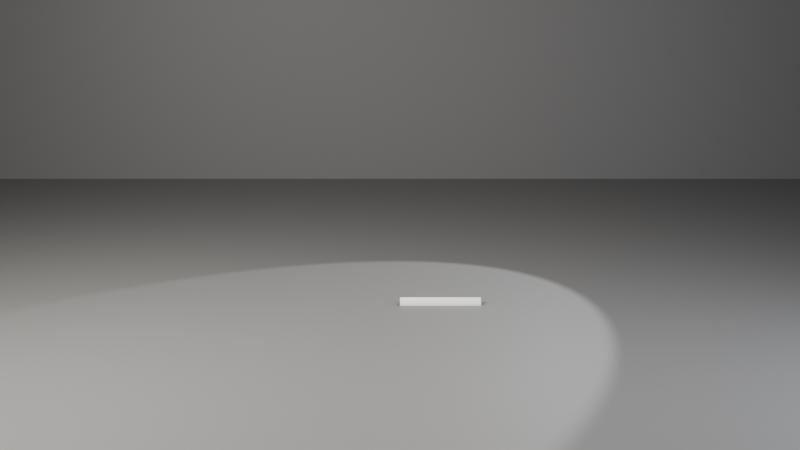 # Source: ch06_03_skinning_no_modifier.blend  (saved by Blender 5.3.31; exported with 4.5.12 LTS)
import bpy
from mathutils import Matrix  # noqa: F401  (used for matrix-valued properties, if any)

bpy.ops.wm.read_factory_settings(use_empty=True)
scene = bpy.context.scene
scene.name = 'SC_SKIN'

# ---- collections
col_set = bpy.data.collections.new('SET'); scene.collection.children.link(col_set)
col_lights = bpy.data.collections.new('LIGHTS'); scene.collection.children.link(col_lights)
col_cameras = bpy.data.collections.new('CAMERAS'); scene.collection.children.link(col_cameras)

# ---- materials (node trees are filled in below, after node groups)
mat_mat_studio_grey = bpy.data.materials.new('MAT_Studio_Grey')
mat_mat_studio_grey.diffuse_color = (0.18, 0.18, 0.18, 1.0)

# ---- material node trees
mat_mat_studio_grey.use_nodes = True; mat_mat_studio_grey.node_tree.nodes.clear()
_N = mat_mat_studio_grey.node_tree.nodes; _L = mat_mat_studio_grey.node_tree.links
n0 = _N.new('ShaderNodeBsdfPrincipled'); n0.name = 'Principled BSDF'; n0.location = (-200, 100)
n0.inputs[0].default_value = (0.18, 0.18, 0.18, 1.0)
n0.inputs[2].default_value = 0.6
n0.inputs[10].default_value = 0.005
n1 = _N.new('ShaderNodeOutputMaterial'); n1.name = 'Material Output'; n1.location = (200, 100)
_L.new(n0.outputs[0], n1.inputs[0])
n1.is_active_output = True

# ---- world
world_wo_neutral = bpy.data.worlds.new('WO_Neutral'); scene.world = world_wo_neutral
world_wo_neutral.use_nodes = True; world_wo_neutral.node_tree.nodes.clear()
_N = world_wo_neutral.node_tree.nodes; _L = world_wo_neutral.node_tree.links
n0 = _N.new('ShaderNodeBackground'); n0.name = 'Background'; n0.location = (-200, 100)
n0.inputs[0].default_value = (0.05, 0.05, 0.06, 1.0)
n1 = _N.new('ShaderNodeOutputWorld'); n1.name = 'World Output'; n1.location = (200, 100)
_L.new(n0.outputs[0], n1.inputs[0])
n1.is_active_output = True

# ---- cameras
cam_ca_main = bpy.data.cameras.new('CA_Main')
cam_ca_main.clip_end = 200.0

# ---- lights
light_la_key = bpy.data.lights.new('LA_Key', 'AREA')
light_la_key.color = (1.0, 0.95, 0.88)
light_la_key.energy = 600.0
light_la_key.size = 2.0
light_la_fill = bpy.data.lights.new('LA_Fill', 'AREA')
light_la_fill.color = (0.85, 0.9, 1.0)
light_la_fill.energy = 150.0
light_la_fill.size = 3.0
light_la_rim = bpy.data.lights.new('LA_Rim', 'SPOT')
light_la_rim.energy = 500.0

# ---- meshes
me_me_chr_arm = bpy.data.meshes.new('ME_CHR_Arm')
me_me_chr_arm.from_pydata([(0.0, 0.05, 0.0), (0.0, 0.04619, 0.01913), (0.0, 0.03536, 0.03536), (0.0, 0.01913, 0.04619), (0.0, 3.062e-18, 0.05), (0.0, -0.01913, 0.04619), (0.0, -0.03536, 0.03536), (0.0, -0.04619, 0.01913), (0.0, -0.05, 6.123e-18), (0.0, -0.04619, -0.01913), (0.0, -0.03536, -0.03536), (0.0, -0.01913, -0.04619), (0.0, -9.185e-18, -0.05), (0.0, 0.01913, -0.04619), (0.0, 0.03536, -0.03536), (0.0, 0.04619, -0.01913), (0.02, 0.05, 0.0), (0.02, 0.04619, 0.01913), (0.02, 0.03536, 0.03536), (0.02, 0.01913, 0.04619), (0.02, 3.062e-18, 0.05), (0.02, -0.01913, 0.04619), (0.02, -0.03536, 0.03536), (0.02, -0.04619, 0.01913), (0.02, -0.05, 6.123e-18), (0.02, -0.04619, -0.01913), (0.02, -0.03536, -0.03536), (0.02, -0.01913, -0.04619), (0.02, -9.185e-18, -0.05), (0.02, 0.01913, -0.04619), (0.02, 0.03536, -0.03536), (0.02, 0.04619, -0.01913), (0.04, 0.05, 0.0), (0.04, 0.04619, 0.01913), (0.04, 0.03536, 0.03536), (0.04, 0.01913, 0.04619), (0.04, 3.062e-18, 0.05), (0.04, -0.01913, 0.04619), (0.04, -0.03536, 0.03536), (0.04, -0.04619, 0.01913), (0.04, -0.05, 6.123e-18), (0.04, -0.04619, -0.01913), (0.04, -0.03536, -0.03536), (0.04, -0.01913, -0.04619), (0.04, -9.185e-18, -0.05), (0.04, 0.01913, -0.04619), (0.04, 0.03536, -0.03536), (0.04, 0.04619, -0.01913), (0.06, 0.05, 0.0), (0.06, 0.04619, 0.01913), (0.06, 0.03536, 0.03536), (0.06, 0.01913, 0.04619), (0.06, 3.062e-18, 0.05), (0.06, -0.01913, 0.04619), (0.06, -0.03536, 0.03536), (0.06, -0.04619, 0.01913), (0.06, -0.05, 6.123e-18), (0.06, -0.04619, -0.01913), (0.06, -0.03536, -0.03536), (0.06, -0.01913, -0.04619), (0.06, -9.185e-18, -0.05), (0.06, 0.01913, -0.04619), (0.06, 0.03536, -0.03536), (0.06, 0.04619, -0.01913), (0.08, 0.05, 0.0), (0.08, 0.04619, 0.01913), (0.08, 0.03536, 0.03536), (0.08, 0.01913, 0.04619), (0.08, 3.062e-18, 0.05), (0.08, -0.01913, 0.04619), (0.08, -0.03536, 0.03536), (0.08, -0.04619, 0.01913), (0.08, -0.05, 6.123e-18), (0.08, -0.04619, -0.01913), (0.08, -0.03536, -0.03536), (0.08, -0.01913, -0.04619), (0.08, -9.185e-18, -0.05), (0.08, 0.01913, -0.04619), (0.08, 0.03536, -0.03536), (0.08, 0.04619, -0.01913), (0.1, 0.05, 0.0), (0.1, 0.04619, 0.01913), (0.1, 0.03536, 0.03536), (0.1, 0.01913, 0.04619), (0.1, 3.062e-18, 0.05), (0.1, -0.01913, 0.04619), (0.1, -0.03536, 0.03536), (0.1, -0.04619, 0.01913), (0.1, -0.05, 6.123e-18), (0.1, -0.04619, -0.01913), (0.1, -0.03536, -0.03536), (0.1, -0.01913, -0.04619), (0.1, -9.185e-18, -0.05), (0.1, 0.01913, -0.04619), (0.1, 0.03536, -0.03536), (0.1, 0.04619, -0.01913), (0.12, 0.05, 0.0), (0.12, 0.04619, 0.01913), (0.12, 0.03536, 0.03536), (0.12, 0.01913, 0.04619), (0.12, 3.062e-18, 0.05), (0.12, -0.01913, 0.04619), (0.12, -0.03536, 0.03536), (0.12, -0.04619, 0.01913), (0.12, -0.05, 6.123e-18), (0.12, -0.04619, -0.01913), (0.12, -0.03536, -0.03536), (0.12, -0.01913, -0.04619), (0.12, -9.185e-18, -0.05), (0.12, 0.01913, -0.04619), (0.12, 0.03536, -0.03536), (0.12, 0.04619, -0.01913), (0.14, 0.05, 0.0), (0.14, 0.04619, 0.01913), (0.14, 0.03536, 0.03536), (0.14, 0.01913, 0.04619), (0.14, 3.062e-18, 0.05), (0.14, -0.01913, 0.04619), (0.14, -0.03536, 0.03536), (0.14, -0.04619, 0.01913), (0.14, -0.05, 6.123e-18), (0.14, -0.04619, -0.01913), (0.14, -0.03536, -0.03536), (0.14, -0.01913, -0.04619), (0.14, -9.185e-18, -0.05), (0.14, 0.01913, -0.04619), (0.14, 0.03536, -0.03536), (0.14, 0.04619, -0.01913), (0.16, 0.05, 0.0), (0.16, 0.04619, 0.01913), (0.16, 0.03536, 0.03536), (0.16, 0.01913, 0.04619), (0.16, 3.062e-18, 0.05), (0.16, -0.01913, 0.04619), (0.16, -0.03536, 0.03536), (0.16, -0.04619, 0.01913), (0.16, -0.05, 6.123e-18), (0.16, -0.04619, -0.01913), (0.16, -0.03536, -0.03536), (0.16, -0.01913, -0.04619), (0.16, -9.185e-18, -0.05), (0.16, 0.01913, -0.04619), (0.16, 0.03536, -0.03536), (0.16, 0.04619, -0.01913), (0.18, 0.05, 0.0), (0.18, 0.04619, 0.01913), (0.18, 0.03536, 0.03536), (0.18, 0.01913, 0.04619), (0.18, 3.062e-18, 0.05), (0.18, -0.01913, 0.04619), (0.18, -0.03536, 0.03536), (0.18, -0.04619, 0.01913), (0.18, -0.05, 6.123e-18), (0.18, -0.04619, -0.01913), (0.18, -0.03536, -0.03536), (0.18, -0.01913, -0.04619), (0.18, -9.185e-18, -0.05), (0.18, 0.01913, -0.04619), (0.18, 0.03536, -0.03536), (0.18, 0.04619, -0.01913), (0.2, 0.05, 0.0), (0.2, 0.04619, 0.01913), (0.2, 0.03536, 0.03536), (0.2, 0.01913, 0.04619), (0.2, 3.062e-18, 0.05), (0.2, -0.01913, 0.04619), (0.2, -0.03536, 0.03536), (0.2, -0.04619, 0.01913), (0.2, -0.05, 6.123e-18), (0.2, -0.04619, -0.01913), (0.2, -0.03536, -0.03536), (0.2, -0.01913, -0.04619), (0.2, -9.185e-18, -0.05), (0.2, 0.01913, -0.04619), (0.2, 0.03536, -0.03536), (0.2, 0.04619, -0.01913), (0.22, 0.05, 0.0), (0.22, 0.04619, 0.01913), (0.22, 0.03536, 0.03536), (0.22, 0.01913, 0.04619), (0.22, 3.062e-18, 0.05), (0.22, -0.01913, 0.04619), (0.22, -0.03536, 0.03536), (0.22, -0.04619, 0.01913), (0.22, -0.05, 6.123e-18), (0.22, -0.04619, -0.01913), (0.22, -0.03536, -0.03536), (0.22, -0.01913, -0.04619), (0.22, -9.185e-18, -0.05), (0.22, 0.01913, -0.04619), (0.22, 0.03536, -0.03536), (0.22, 0.04619, -0.01913), (0.24, 0.05, 0.0), (0.24, 0.04619, 0.01913), (0.24, 0.03536, 0.03536), (0.24, 0.01913, 0.04619), (0.24, 3.062e-18, 0.05), (0.24, -0.01913, 0.04619), (0.24, -0.03536, 0.03536), (0.24, -0.04619, 0.01913), (0.24, -0.05, 6.123e-18), (0.24, -0.04619, -0.01913), (0.24, -0.03536, -0.03536), (0.24, -0.01913, -0.04619), (0.24, -9.185e-18, -0.05), (0.24, 0.01913, -0.04619), (0.24, 0.03536, -0.03536), (0.24, 0.04619, -0.01913), (0.26, 0.05, 0.0), (0.26, 0.04619, 0.01913), (0.26, 0.03536, 0.03536), (0.26, 0.01913, 0.04619), (0.26, 3.062e-18, 0.05), (0.26, -0.01913, 0.04619), (0.26, -0.03536, 0.03536), (0.26, -0.04619, 0.01913), (0.26, -0.05, 6.123e-18), (0.26, -0.04619, -0.01913), (0.26, -0.03536, -0.03536), (0.26, -0.01913, -0.04619), (0.26, -9.185e-18, -0.05), (0.26, 0.01913, -0.04619), (0.26, 0.03536, -0.03536), (0.26, 0.04619, -0.01913), (0.28, 0.05, 0.0), (0.28, 0.04619, 0.01913), (0.28, 0.03536, 0.03536), (0.28, 0.01913, 0.04619), (0.28, 3.062e-18, 0.05), (0.28, -0.01913, 0.04619), (0.28, -0.03536, 0.03536), (0.28, -0.04619, 0.01913), (0.28, -0.05, 6.123e-18), (0.28, -0.04619, -0.01913), (0.28, -0.03536, -0.03536), (0.28, -0.01913, -0.04619), (0.28, -9.185e-18, -0.05), (0.28, 0.01913, -0.04619), (0.28, 0.03536, -0.03536), (0.28, 0.04619, -0.01913), (0.3, 0.05, 0.0), (0.3, 0.04619, 0.01913), (0.3, 0.03536, 0.03536), (0.3, 0.01913, 0.04619), (0.3, 3.062e-18, 0.05), (0.3, -0.01913, 0.04619), (0.3, -0.03536, 0.03536), (0.3, -0.04619, 0.01913), (0.3, -0.05, 6.123e-18), (0.3, -0.04619, -0.01913), (0.3, -0.03536, -0.03536), (0.3, -0.01913, -0.04619), (0.3, -9.185e-18, -0.05), (0.3, 0.01913, -0.04619), (0.3, 0.03536, -0.03536), (0.3, 0.04619, -0.01913), (0.32, 0.05, 0.0), (0.32, 0.04619, 0.01913), (0.32, 0.03536, 0.03536), (0.32, 0.01913, 0.04619), (0.32, 3.062e-18, 0.05), (0.32, -0.01913, 0.04619), (0.32, -0.03536, 0.03536), (0.32, -0.04619, 0.01913), (0.32, -0.05, 6.123e-18), (0.32, -0.04619, -0.01913), (0.32, -0.03536, -0.03536), (0.32, -0.01913, -0.04619), (0.32, -9.185e-18, -0.05), (0.32, 0.01913, -0.04619), (0.32, 0.03536, -0.03536), (0.32, 0.04619, -0.01913), (0.34, 0.05, 0.0), (0.34, 0.04619, 0.01913), (0.34, 0.03536, 0.03536), (0.34, 0.01913, 0.04619), (0.34, 3.062e-18, 0.05), (0.34, -0.01913, 0.04619), (0.34, -0.03536, 0.03536), (0.34, -0.04619, 0.01913), (0.34, -0.05, 6.123e-18), (0.34, -0.04619, -0.01913), (0.34, -0.03536, -0.03536), (0.34, -0.01913, -0.04619), (0.34, -9.185e-18, -0.05), (0.34, 0.01913, -0.04619), (0.34, 0.03536, -0.03536), (0.34, 0.04619, -0.01913), (0.36, 0.05, 0.0), (0.36, 0.04619, 0.01913), (0.36, 0.03536, 0.03536), (0.36, 0.01913, 0.04619), (0.36, 3.062e-18, 0.05), (0.36, -0.01913, 0.04619), (0.36, -0.03536, 0.03536), (0.36, -0.04619, 0.01913), (0.36, -0.05, 6.123e-18), (0.36, -0.04619, -0.01913), (0.36, -0.03536, -0.03536), (0.36, -0.01913, -0.04619), (0.36, -9.185e-18, -0.05), (0.36, 0.01913, -0.04619), (0.36, 0.03536, -0.03536), (0.36, 0.04619, -0.01913), (0.38, 0.05, 0.0), (0.38, 0.04619, 0.01913), (0.38, 0.03536, 0.03536), (0.38, 0.01913, 0.04619), (0.38, 3.062e-18, 0.05), (0.38, -0.01913, 0.04619), (0.38, -0.03536, 0.03536), (0.38, -0.04619, 0.01913), (0.38, -0.05, 6.123e-18), (0.38, -0.04619, -0.01913), (0.38, -0.03536, -0.03536), (0.38, -0.01913, -0.04619), (0.38, -9.185e-18, -0.05), (0.38, 0.01913, -0.04619), (0.38, 0.03536, -0.03536), (0.38, 0.04619, -0.01913), (0.4, 0.05, 0.0), (0.4, 0.04619, 0.01913), (0.4, 0.03536, 0.03536), (0.4, 0.01913, 0.04619), (0.4, 3.062e-18, 0.05), (0.4, -0.01913, 0.04619), (0.4, -0.03536, 0.03536), (0.4, -0.04619, 0.01913), (0.4, -0.05, 6.123e-18), (0.4, -0.04619, -0.01913), (0.4, -0.03536, -0.03536), (0.4, -0.01913, -0.04619), (0.4, -9.185e-18, -0.05), (0.4, 0.01913, -0.04619), (0.4, 0.03536, -0.03536), (0.4, 0.04619, -0.01913), (0.42, 0.05, 0.0), (0.42, 0.04619, 0.01913), (0.42, 0.03536, 0.03536), (0.42, 0.01913, 0.04619), (0.42, 3.062e-18, 0.05), (0.42, -0.01913, 0.04619), (0.42, -0.03536, 0.03536), (0.42, -0.04619, 0.01913), (0.42, -0.05, 6.123e-18), (0.42, -0.04619, -0.01913), (0.42, -0.03536, -0.03536), (0.42, -0.01913, -0.04619), (0.42, -9.185e-18, -0.05), (0.42, 0.01913, -0.04619), (0.42, 0.03536, -0.03536), (0.42, 0.04619, -0.01913), (0.44, 0.05, 0.0), (0.44, 0.04619, 0.01913), (0.44, 0.03536, 0.03536), (0.44, 0.01913, 0.04619), (0.44, 3.062e-18, 0.05), (0.44, -0.01913, 0.04619), (0.44, -0.03536, 0.03536), (0.44, -0.04619, 0.01913), (0.44, -0.05, 6.123e-18), (0.44, -0.04619, -0.01913), (0.44, -0.03536, -0.03536), (0.44, -0.01913, -0.04619), (0.44, -9.185e-18, -0.05), (0.44, 0.01913, -0.04619), (0.44, 0.03536, -0.03536), (0.44, 0.04619, -0.01913), (0.46, 0.05, 0.0), (0.46, 0.04619, 0.01913), (0.46, 0.03536, 0.03536), (0.46, 0.01913, 0.04619), (0.46, 3.062e-18, 0.05), (0.46, -0.01913, 0.04619), (0.46, -0.03536, 0.03536), (0.46, -0.04619, 0.01913), (0.46, -0.05, 6.123e-18), (0.46, -0.04619, -0.01913), (0.46, -0.03536, -0.03536), (0.46, -0.01913, -0.04619), (0.46, -9.185e-18, -0.05), (0.46, 0.01913, -0.04619), (0.46, 0.03536, -0.03536), (0.46, 0.04619, -0.01913), (0.48, 0.05, 0.0), (0.48, 0.04619, 0.01913), (0.48, 0.03536, 0.03536), (0.48, 0.01913, 0.04619), (0.48, 3.062e-18, 0.05), (0.48, -0.01913, 0.04619), (0.48, -0.03536, 0.03536), (0.48, -0.04619, 0.01913), (0.48, -0.05, 6.123e-18), (0.48, -0.04619, -0.01913), (0.48, -0.03536, -0.03536), (0.48, -0.01913, -0.04619), (0.48, -9.185e-18, -0.05), (0.48, 0.01913, -0.04619), (0.48, 0.03536, -0.03536), (0.48, 0.04619, -0.01913), (0.5, 0.05, 0.0), (0.5, 0.04619, 0.01913), (0.5, 0.03536, 0.03536), (0.5, 0.01913, 0.04619), (0.5, 3.062e-18, 0.05), (0.5, -0.01913, 0.04619), (0.5, -0.03536, 0.03536), (0.5, -0.04619, 0.01913), (0.5, -0.05, 6.123e-18), (0.5, -0.04619, -0.01913), (0.5, -0.03536, -0.03536), (0.5, -0.01913, -0.04619), (0.5, -9.185e-18, -0.05), (0.5, 0.01913, -0.04619), (0.5, 0.03536, -0.03536), (0.5, 0.04619, -0.01913), (0.52, 0.05, 0.0), (0.52, 0.04619, 0.01913), (0.52, 0.03536, 0.03536), (0.52, 0.01913, 0.04619), (0.52, 3.062e-18, 0.05), (0.52, -0.01913, 0.04619), (0.52, -0.03536, 0.03536), (0.52, -0.04619, 0.01913), (0.52, -0.05, 6.123e-18), (0.52, -0.04619, -0.01913), (0.52, -0.03536, -0.03536), (0.52, -0.01913, -0.04619), (0.52, -9.185e-18, -0.05), (0.52, 0.01913, -0.04619), (0.52, 0.03536, -0.03536), (0.52, 0.04619, -0.01913), (0.54, 0.05, 0.0), (0.54, 0.04619, 0.01913), (0.54, 0.03536, 0.03536), (0.54, 0.01913, 0.04619), (0.54, 3.062e-18, 0.05), (0.54, -0.01913, 0.04619), (0.54, -0.03536, 0.03536), (0.54, -0.04619, 0.01913), (0.54, -0.05, 6.123e-18), (0.54, -0.04619, -0.01913), (0.54, -0.03536, -0.03536), (0.54, -0.01913, -0.04619), (0.54, -9.185e-18, -0.05), (0.54, 0.01913, -0.04619), (0.54, 0.03536, -0.03536), (0.54, 0.04619, -0.01913), (0.56, 0.05, 0.0), (0.56, 0.04619, 0.01913), (0.56, 0.03536, 0.03536), (0.56, 0.01913, 0.04619), (0.56, 3.062e-18, 0.05), (0.56, -0.01913, 0.04619), (0.56, -0.03536, 0.03536), (0.56, -0.04619, 0.01913), (0.56, -0.05, 6.123e-18), (0.56, -0.04619, -0.01913), (0.56, -0.03536, -0.03536), (0.56, -0.01913, -0.04619), (0.56, -9.185e-18, -0.05), (0.56, 0.01913, -0.04619), (0.56, 0.03536, -0.03536), (0.56, 0.04619, -0.01913), (0.58, 0.05, 0.0), (0.58, 0.04619, 0.01913), (0.58, 0.03536, 0.03536), (0.58, 0.01913, 0.04619), (0.58, 3.062e-18, 0.05), (0.58, -0.01913, 0.04619), (0.58, -0.03536, 0.03536), (0.58, -0.04619, 0.01913), (0.58, -0.05, 6.123e-18), (0.58, -0.04619, -0.01913), (0.58, -0.03536, -0.03536), (0.58, -0.01913, -0.04619), (0.58, -9.185e-18, -0.05), (0.58, 0.01913, -0.04619), (0.58, 0.03536, -0.03536), (0.58, 0.04619, -0.01913), (0.6, 0.05, 0.0), (0.6, 0.04619, 0.01913), (0.6, 0.03536, 0.03536), (0.6, 0.01913, 0.04619), (0.6, 3.062e-18, 0.05), (0.6, -0.01913, 0.04619), (0.6, -0.03536, 0.03536), (0.6, -0.04619, 0.01913), (0.6, -0.05, 6.123e-18), (0.6, -0.04619, -0.01913), (0.6, -0.03536, -0.03536), (0.6, -0.01913, -0.04619), (0.6, -9.185e-18, -0.05), (0.6, 0.01913, -0.04619), (0.6, 0.03536, -0.03536), (0.6, 0.04619, -0.01913)], [], [(0, 1, 17, 16), (1, 2, 18, 17), (2, 3, 19, 18), (3, 4, 20, 19), (4, 5, 21, 20), (5, 6, 22, 21), (6, 7, 23, 22), (7, 8, 24, 23), (8, 9, 25, 24), (9, 10, 26, 25), (10, 11, 27, 26), (11, 12, 28, 27), (12, 13, 29, 28), (13, 14, 30, 29), (14, 15, 31, 30), (15, 0, 16, 31), (16, 17, 33, 32), (17, 18, 34, 33), (18, 19, 35, 34), (19, 20, 36, 35), (20, 21, 37, 36), (21, 22, 38, 37), (22, 23, 39, 38), (23, 24, 40, 39), (24, 25, 41, 40), (25, 26, 42, 41), (26, 27, 43, 42), (27, 28, 44, 43), (28, 29, 45, 44), (29, 30, 46, 45), (30, 31, 47, 46), (31, 16, 32, 47), (32, 33, 49, 48), (33, 34, 50, 49), (34, 35, 51, 50), (35, 36, 52, 51), (36, 37, 53, 52), (37, 38, 54, 53), (38, 39, 55, 54), (39, 40, 56, 55), (40, 41, 57, 56), (41, 42, 58, 57), (42, 43, 59, 58), (43, 44, 60, 59), (44, 45, 61, 60), (45, 46, 62, 61), (46, 47, 63, 62), (47, 32, 48, 63), (48, 49, 65, 64), (49, 50, 66, 65), (50, 51, 67, 66), (51, 52, 68, 67), (52, 53, 69, 68), (53, 54, 70, 69), (54, 55, 71, 70), (55, 56, 72, 71), (56, 57, 73, 72), (57, 58, 74, 73), (58, 59, 75, 74), (59, 60, 76, 75), (60, 61, 77, 76), (61, 62, 78, 77), (62, 63, 79, 78), (63, 48, 64, 79), (64, 65, 81, 80), (65, 66, 82, 81), (66, 67, 83, 82), (67, 68, 84, 83), (68, 69, 85, 84), (69, 70, 86, 85), (70, 71, 87, 86), (71, 72, 88, 87), (72, 73, 89, 88), (73, 74, 90, 89), (74, 75, 91, 90), (75, 76, 92, 91), (76, 77, 93, 92), (77, 78, 94, 93), (78, 79, 95, 94), (79, 64, 80, 95), (80, 81, 97, 96), (81, 82, 98, 97), (82, 83, 99, 98), (83, 84, 100, 99), (84, 85, 101, 100), (85, 86, 102, 101), (86, 87, 103, 102), (87, 88, 104, 103), (88, 89, 105, 104), (89, 90, 106, 105), (90, 91, 107, 106), (91, 92, 108, 107), (92, 93, 109, 108), (93, 94, 110, 109), (94, 95, 111, 110), (95, 80, 96, 111), (96, 97, 113, 112), (97, 98, 114, 113), (98, 99, 115, 114), (99, 100, 116, 115), (100, 101, 117, 116), (101, 102, 118, 117), (102, 103, 119, 118), (103, 104, 120, 119), (104, 105, 121, 120), (105, 106, 122, 121), (106, 107, 123, 122), (107, 108, 124, 123), (108, 109, 125, 124), (109, 110, 126, 125), (110, 111, 127, 126), (111, 96, 112, 127), (112, 113, 129, 128), (113, 114, 130, 129), (114, 115, 131, 130), (115, 116, 132, 131), (116, 117, 133, 132), (117, 118, 134, 133), (118, 119, 135, 134), (119, 120, 136, 135), (120, 121, 137, 136), (121, 122, 138, 137), (122, 123, 139, 138), (123, 124, 140, 139), (124, 125, 141, 140), (125, 126, 142, 141), (126, 127, 143, 142), (127, 112, 128, 143), (128, 129, 145, 144), (129, 130, 146, 145), (130, 131, 147, 146), (131, 132, 148, 147), (132, 133, 149, 148), (133, 134, 150, 149), (134, 135, 151, 150), (135, 136, 152, 151), (136, 137, 153, 152), (137, 138, 154, 153), (138, 139, 155, 154), (139, 140, 156, 155), (140, 141, 157, 156), (141, 142, 158, 157), (142, 143, 159, 158), (143, 128, 144, 159), (144, 145, 161, 160), (145, 146, 162, 161), (146, 147, 163, 162), (147, 148, 164, 163), (148, 149, 165, 164), (149, 150, 166, 165), (150, 151, 167, 166), (151, 152, 168, 167), (152, 153, 169, 168), (153, 154, 170, 169), (154, 155, 171, 170), (155, 156, 172, 171), (156, 157, 173, 172), (157, 158, 174, 173), (158, 159, 175, 174), (159, 144, 160, 175), (160, 161, 177, 176), (161, 162, 178, 177), (162, 163, 179, 178), (163, 164, 180, 179), (164, 165, 181, 180), (165, 166, 182, 181), (166, 167, 183, 182), (167, 168, 184, 183), (168, 169, 185, 184), (169, 170, 186, 185), (170, 171, 187, 186), (171, 172, 188, 187), (172, 173, 189, 188), (173, 174, 190, 189), (174, 175, 191, 190), (175, 160, 176, 191), (176, 177, 193, 192), (177, 178, 194, 193), (178, 179, 195, 194), (179, 180, 196, 195), (180, 181, 197, 196), (181, 182, 198, 197), (182, 183, 199, 198), (183, 184, 200, 199), (184, 185, 201, 200), (185, 186, 202, 201), (186, 187, 203, 202), (187, 188, 204, 203), (188, 189, 205, 204), (189, 190, 206, 205), (190, 191, 207, 206), (191, 176, 192, 207), (192, 193, 209, 208), (193, 194, 210, 209), (194, 195, 211, 210), (195, 196, 212, 211), (196, 197, 213, 212), (197, 198, 214, 213), (198, 199, 215, 214), (199, 200, 216, 215), (200, 201, 217, 216), (201, 202, 218, 217), (202, 203, 219, 218), (203, 204, 220, 219), (204, 205, 221, 220), (205, 206, 222, 221), (206, 207, 223, 222), (207, 192, 208, 223), (208, 209, 225, 224), (209, 210, 226, 225), (210, 211, 227, 226), (211, 212, 228, 227), (212, 213, 229, 228), (213, 214, 230, 229), (214, 215, 231, 230), (215, 216, 232, 231), (216, 217, 233, 232), (217, 218, 234, 233), (218, 219, 235, 234), (219, 220, 236, 235), (220, 221, 237, 236), (221, 222, 238, 237), (222, 223, 239, 238), (223, 208, 224, 239), (224, 225, 241, 240), (225, 226, 242, 241), (226, 227, 243, 242), (227, 228, 244, 243), (228, 229, 245, 244), (229, 230, 246, 245), (230, 231, 247, 246), (231, 232, 248, 247), (232, 233, 249, 248), (233, 234, 250, 249), (234, 235, 251, 250), (235, 236, 252, 251), (236, 237, 253, 252), (237, 238, 254, 253), (238, 239, 255, 254), (239, 224, 240, 255), (240, 241, 257, 256), (241, 242, 258, 257), (242, 243, 259, 258), (243, 244, 260, 259), (244, 245, 261, 260), (245, 246, 262, 261), (246, 247, 263, 262), (247, 248, 264, 263), (248, 249, 265, 264), (249, 250, 266, 265), (250, 251, 267, 266), (251, 252, 268, 267), (252, 253, 269, 268), (253, 254, 270, 269), (254, 255, 271, 270), (255, 240, 256, 271), (256, 257, 273, 272), (257, 258, 274, 273), (258, 259, 275, 274), (259, 260, 276, 275), (260, 261, 277, 276), (261, 262, 278, 277), (262, 263, 279, 278), (263, 264, 280, 279), (264, 265, 281, 280), (265, 266, 282, 281), (266, 267, 283, 282), (267, 268, 284, 283), (268, 269, 285, 284), (269, 270, 286, 285), (270, 271, 287, 286), (271, 256, 272, 287), (272, 273, 289, 288), (273, 274, 290, 289), (274, 275, 291, 290), (275, 276, 292, 291), (276, 277, 293, 292), (277, 278, 294, 293), (278, 279, 295, 294), (279, 280, 296, 295), (280, 281, 297, 296), (281, 282, 298, 297), (282, 283, 299, 298), (283, 284, 300, 299), (284, 285, 301, 300), (285, 286, 302, 301), (286, 287, 303, 302), (287, 272, 288, 303), (288, 289, 305, 304), (289, 290, 306, 305), (290, 291, 307, 306), (291, 292, 308, 307), (292, 293, 309, 308), (293, 294, 310, 309), (294, 295, 311, 310), (295, 296, 312, 311), (296, 297, 313, 312), (297, 298, 314, 313), (298, 299, 315, 314), (299, 300, 316, 315), (300, 301, 317, 316), (301, 302, 318, 317), (302, 303, 319, 318), (303, 288, 304, 319), (304, 305, 321, 320), (305, 306, 322, 321), (306, 307, 323, 322), (307, 308, 324, 323), (308, 309, 325, 324), (309, 310, 326, 325), (310, 311, 327, 326), (311, 312, 328, 327), (312, 313, 329, 328), (313, 314, 330, 329), (314, 315, 331, 330), (315, 316, 332, 331), (316, 317, 333, 332), (317, 318, 334, 333), (318, 319, 335, 334), (319, 304, 320, 335), (320, 321, 337, 336), (321, 322, 338, 337), (322, 323, 339, 338), (323, 324, 340, 339), (324, 325, 341, 340), (325, 326, 342, 341), (326, 327, 343, 342), (327, 328, 344, 343), (328, 329, 345, 344), (329, 330, 346, 345), (330, 331, 347, 346), (331, 332, 348, 347), (332, 333, 349, 348), (333, 334, 350, 349), (334, 335, 351, 350), (335, 320, 336, 351), (336, 337, 353, 352), (337, 338, 354, 353), (338, 339, 355, 354), (339, 340, 356, 355), (340, 341, 357, 356), (341, 342, 358, 357), (342, 343, 359, 358), (343, 344, 360, 359), (344, 345, 361, 360), (345, 346, 362, 361), (346, 347, 363, 362), (347, 348, 364, 363), (348, 349, 365, 364), (349, 350, 366, 365), (350, 351, 367, 366), (351, 336, 352, 367), (352, 353, 369, 368), (353, 354, 370, 369), (354, 355, 371, 370), (355, 356, 372, 371), (356, 357, 373, 372), (357, 358, 374, 373), (358, 359, 375, 374), (359, 360, 376, 375), (360, 361, 377, 376), (361, 362, 378, 377), (362, 363, 379, 378), (363, 364, 380, 379), (364, 365, 381, 380), (365, 366, 382, 381), (366, 367, 383, 382), (367, 352, 368, 383), (368, 369, 385, 384), (369, 370, 386, 385), (370, 371, 387, 386), (371, 372, 388, 387), (372, 373, 389, 388), (373, 374, 390, 389), (374, 375, 391, 390), (375, 376, 392, 391), (376, 377, 393, 392), (377, 378, 394, 393), (378, 379, 395, 394), (379, 380, 396, 395), (380, 381, 397, 396), (381, 382, 398, 397), (382, 383, 399, 398), (383, 368, 384, 399), (384, 385, 401, 400), (385, 386, 402, 401), (386, 387, 403, 402), (387, 388, 404, 403), (388, 389, 405, 404), (389, 390, 406, 405), (390, 391, 407, 406), (391, 392, 408, 407), (392, 393, 409, 408), (393, 394, 410, 409), (394, 395, 411, 410), (395, 396, 412, 411), (396, 397, 413, 412), (397, 398, 414, 413), (398, 399, 415, 414), (399, 384, 400, 415), (400, 401, 417, 416), (401, 402, 418, 417), (402, 403, 419, 418), (403, 404, 420, 419), (404, 405, 421, 420), (405, 406, 422, 421), (406, 407, 423, 422), (407, 408, 424, 423), (408, 409, 425, 424), (409, 410, 426, 425), (410, 411, 427, 426), (411, 412, 428, 427), (412, 413, 429, 428), (413, 414, 430, 429), (414, 415, 431, 430), (415, 400, 416, 431), (416, 417, 433, 432), (417, 418, 434, 433), (418, 419, 435, 434), (419, 420, 436, 435), (420, 421, 437, 436), (421, 422, 438, 437), (422, 423, 439, 438), (423, 424, 440, 439), (424, 425, 441, 440), (425, 426, 442, 441), (426, 427, 443, 442), (427, 428, 444, 443), (428, 429, 445, 444), (429, 430, 446, 445), (430, 431, 447, 446), (431, 416, 432, 447), (432, 433, 449, 448), (433, 434, 450, 449), (434, 435, 451, 450), (435, 436, 452, 451), (436, 437, 453, 452), (437, 438, 454, 453), (438, 439, 455, 454), (439, 440, 456, 455), (440, 441, 457, 456), (441, 442, 458, 457), (442, 443, 459, 458), (443, 444, 460, 459), (444, 445, 461, 460), (445, 446, 462, 461), (446, 447, 463, 462), (447, 432, 448, 463), (448, 449, 465, 464), (449, 450, 466, 465), (450, 451, 467, 466), (451, 452, 468, 467), (452, 453, 469, 468), (453, 454, 470, 469), (454, 455, 471, 470), (455, 456, 472, 471), (456, 457, 473, 472), (457, 458, 474, 473), (458, 459, 475, 474), (459, 460, 476, 475), (460, 461, 477, 476), (461, 462, 478, 477), (462, 463, 479, 478), (463, 448, 464, 479), (464, 465, 481, 480), (465, 466, 482, 481), (466, 467, 483, 482), (467, 468, 484, 483), (468, 469, 485, 484), (469, 470, 486, 485), (470, 471, 487, 486), (471, 472, 488, 487), (472, 473, 489, 488), (473, 474, 490, 489), (474, 475, 491, 490), (475, 476, 492, 491), (476, 477, 493, 492), (477, 478, 494, 493), (478, 479, 495, 494), (479, 464, 480, 495)])
me_me_chr_arm.polygons.foreach_set('use_smooth', [True] * 480)
me_me_chr_arm.update()
me_me_floor = bpy.data.meshes.new('ME_Floor')
me_me_floor.from_pydata([(-10.0, -10.0, 0.0), (10.0, -10.0, 0.0), (-10.0, 10.0, 0.0), (10.0, 10.0, 0.0)], [], [(0, 1, 3, 2)])
_uv = me_me_floor.uv_layers.new(name='UVMap')
_uv.uv.foreach_set('vector', [0.0, 0.0, 1.0, 0.0, 1.0, 1.0, 0.0, 1.0])
me_me_floor.materials.append(mat_mat_studio_grey)
me_me_floor.update()
me_me_backdrop = bpy.data.meshes.new('ME_Backdrop')
me_me_backdrop.from_pydata([(-10.0, -10.0, 0.0), (10.0, -10.0, 0.0), (-10.0, 10.0, 0.0), (10.0, 10.0, 0.0)], [], [(0, 1, 3, 2)])
_uv = me_me_backdrop.uv_layers.new(name='UVMap')
_uv.uv.foreach_set('vector', [0.0, 0.0, 1.0, 0.0, 1.0, 1.0, 0.0, 1.0])
me_me_backdrop.materials.append(mat_mat_studio_grey)
me_me_backdrop.update()
arm_arm_arm = bpy.data.armatures.new('ARM_Arm')  # bones are not reproduced

# ---- objects
ob_chr_arm = bpy.data.objects.new('CHR_Arm', me_me_chr_arm)
ob_rig_arm = bpy.data.objects.new('RIG_Arm', arm_arm_arm)
ob_geo_floor = bpy.data.objects.new('GEO_Floor', me_me_floor)
ob_geo_backdrop = bpy.data.objects.new('GEO_Backdrop', me_me_backdrop)
ob_lgt_key = bpy.data.objects.new('LGT_Key', light_la_key)
ob_lgt_fill = bpy.data.objects.new('LGT_Fill', light_la_fill)
ob_lgt_rim = bpy.data.objects.new('LGT_Rim', light_la_rim)
ob_emp_target = bpy.data.objects.new('EMP_Target', None)
ob_cam_main = bpy.data.objects.new('CAM_Main', cam_ca_main)

# ---- transforms, parenting, visibility, modifiers, constraints
ob_chr_arm.parent = ob_rig_arm
ob_chr_arm.location = (0.0, 0.0, 0.0)
_vg = ob_chr_arm.vertex_groups.new(name='upper')
_vg = ob_chr_arm.vertex_groups.new(name='fore')
ob_rig_arm.location = (0.0, 0.0, 0.0)
ob_rig_arm.show_in_front = True
ob_geo_floor.location = (0.0, 0.0, 0.0)
ob_geo_backdrop.location = (0.0, 6.0, 10.0)
ob_geo_backdrop.rotation_euler = (1.571, 0.0, 0.0)
ob_lgt_key.location = (-3.0, -3.0, 4.0)
_c = ob_lgt_key.constraints.new('TRACK_TO'); _c.name = 'Track To'
_c.target = ob_emp_target
ob_lgt_fill.location = (3.5, -2.5, 2.0)
_c = ob_lgt_fill.constraints.new('TRACK_TO'); _c.name = 'Track To'
_c.target = ob_emp_target
ob_lgt_rim.location = (1.8, 2.6, 3.2)
_c = ob_lgt_rim.constraints.new('TRACK_TO'); _c.name = 'Track To'
_c.target = ob_emp_target
ob_emp_target.location = (0.0, 0.0, 0.6)
ob_emp_target.empty_display_size = 0.5
ob_cam_main.location = (0.0, -8.0, 2.2)
_c = ob_cam_main.constraints.new('TRACK_TO'); _c.name = 'Track To'
_c.target = ob_emp_target

# ---- collection membership
scene.collection.objects.link(ob_chr_arm)
scene.collection.objects.link(ob_rig_arm)
col_set.objects.link(ob_geo_floor)
col_set.objects.link(ob_geo_backdrop)
col_lights.objects.link(ob_lgt_key)
col_lights.objects.link(ob_lgt_fill)
col_lights.objects.link(ob_lgt_rim)
col_cameras.objects.link(ob_emp_target)
col_cameras.objects.link(ob_cam_main)

# ---- scene / render settings (as saved in the file)
scene.camera = ob_cam_main
scene.frame_start = 1; scene.frame_end = 250; scene.frame_set(1)
scene.render.engine = 'BLENDER_EEVEE_NEXT'
scene.render.bake_bias = 0.0
scene.render.bake_samples = 0
scene.render.compositor_device = 'GPU'
scene.eevee.use_volume_custom_range = False
scene.eevee.fast_gi_thickness_near = 0.1
scene.eevee.fast_gi_thickness_far = 0.0
scene.eevee.ray_tracing_options.screen_trace_thickness = 0.1
bpy.context.view_layer.update()
